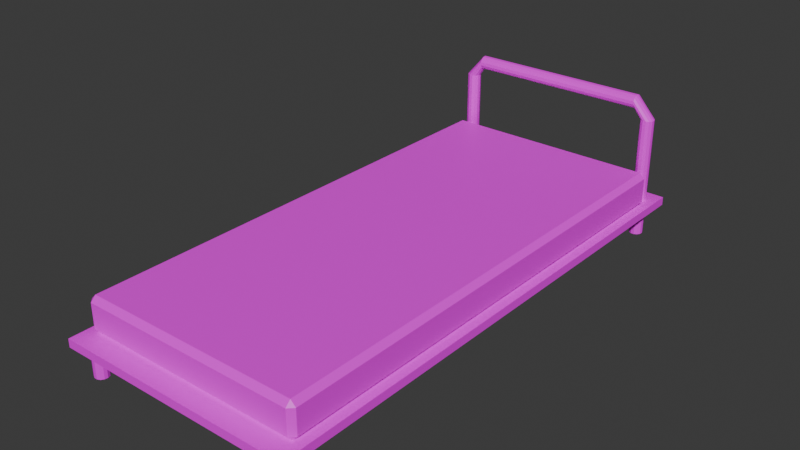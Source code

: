 # Source: bed.blend  (saved by Blender 4.2.66; exported with 4.5.12 LTS)
import bpy
from mathutils import Matrix  # noqa: F401  (used for matrix-valued properties, if any)

bpy.ops.wm.read_factory_settings(use_empty=True)
scene = bpy.context.scene
scene.name = 'Scene'

# ---- collections
col_collection = bpy.data.collections.new('Collection'); scene.collection.children.link(col_collection)

# ---- images (referenced by path relative to the original .blend; pixels are not part of the script)
import os
ASSET_DIR = os.environ.get("B2B_ASSET_DIR", "")  # directory of the original .blend (textures are referenced by path, not embedded)
HERE = os.path.dirname(os.path.abspath(__file__))  # packed textures are extracted next to this script under _unpacked/

def load_image(name, relpath, width, height, colorspace="sRGB"):
    """Load a texture the original file referenced (path relative to the .blend, or extracted next to this script)."""
    p = next((c for c in (os.path.join(HERE, relpath), os.path.join(ASSET_DIR, relpath)) if relpath and os.path.exists(c)), "")
    if p:
        img = bpy.data.images.load(p, check_existing=True)
        img.name = name
    else:  # same state as the original file: an image datablock whose file is absent (Cycles renders it pink)
        img = bpy.data.images.new(name, width, height)
        img.source = "FILE"
        img.filepath = "//" + (relpath or name)
    img.colorspace_settings.name = colorspace
    return img
img_rust_jpg = load_image('rust.jpg', 'rust.jpg', 1024, 1024, 'sRGB')
img_bed_jpg = load_image('bed.jpg', 'bed.jpg', 1024, 1024, 'sRGB')

# ---- materials (node trees are filled in below, after node groups)
mat_material = bpy.data.materials.new('Material')
mat_material.alpha_threshold = 0.0
mat_material.roughness = 0.5
mat_material.line_color = (0.0, 0.0, 0.0, 1.0)
mat_material_001 = bpy.data.materials.new('Material.001')

# ---- material node trees
mat_material.use_nodes = True; mat_material.node_tree.nodes.clear()
_N = mat_material.node_tree.nodes; _L = mat_material.node_tree.links
n0 = _N.new('ShaderNodeOutputMaterial'); n0.name = 'Material Output'; n0.location = (300, 300)
n1 = _N.new('ShaderNodeBsdfPrincipled'); n1.name = 'Principled BSDF'; n1.location = (10, 300)
n1.inputs[3].default_value = 1.45
n2 = _N.new('ShaderNodeTexImage'); n2.name = 'Image Texture'; n2.location = (-280, 271)
n2.image = img_rust_jpg
_L.new(n1.outputs[0], n0.inputs[0])
_L.new(n2.outputs[0], n1.inputs[0])
n0.is_active_output = True
mat_material_001.use_nodes = True; mat_material_001.node_tree.nodes.clear()
_N = mat_material_001.node_tree.nodes; _L = mat_material_001.node_tree.links
n0 = _N.new('ShaderNodeBsdfPrincipled'); n0.name = 'Principled BSDF'; n0.location = (10, 300)
n1 = _N.new('ShaderNodeOutputMaterial'); n1.name = 'Material Output'; n1.location = (300, 300)
n2 = _N.new('ShaderNodeTexImage'); n2.name = 'Image Texture'; n2.location = (-280, 271)
n2.image = img_bed_jpg
_L.new(n0.outputs[0], n1.inputs[0])
_L.new(n2.outputs[0], n0.inputs[0])
n1.is_active_output = True

# ---- world
world_world = bpy.data.worlds.new('World'); scene.world = world_world
world_world.use_nodes = True; world_world.node_tree.nodes.clear()
_N = world_world.node_tree.nodes; _L = world_world.node_tree.links
n0 = _N.new('ShaderNodeOutputWorld'); n0.name = 'World Output'; n0.location = (300, 300)
n1 = _N.new('ShaderNodeBackground'); n1.name = 'Background'; n1.location = (10, 300)
n1.inputs[0].default_value = (0.05088, 0.05088, 0.05088, 1.0)
_L.new(n1.outputs[0], n0.inputs[0])
n0.is_active_output = True
world_world.color = (0.05088, 0.05088, 0.05088)
world_world.sun_shadow_jitter_overblur = 0.0

# ---- meshes
me_cube_001 = bpy.data.meshes.new('Cube.001')
me_cube_001.from_pydata([(-6.191, -14.09, -1.339), (-6.191, -14.38, -1.046), (-6.484, -14.09, -1.046), (-6.191, -14.38, 0.369), (-6.191, -14.09, 0.6613), (-6.484, -14.09, 0.369), (-6.191, 13.52, -1.339), (-6.484, 13.52, -1.046), (-6.191, 13.82, -1.046), (-6.191, 13.52, 0.6613), (-6.191, 13.82, 0.369), (-6.484, 13.52, 0.369), (6.191, -14.09, -1.339), (6.484, -14.09, -1.046), (6.191, -14.38, -1.046), (6.191, -14.09, 0.6613), (6.191, -14.38, 0.369), (6.484, -14.09, 0.369), (6.191, 13.52, -1.339), (6.191, 13.82, -1.046), (6.484, 13.52, -1.046), (6.191, 13.52, 0.6613), (6.484, 13.52, 0.369), (6.191, 13.82, 0.369), (-5.276, 14.75, 4.418), (5.112, 14.75, 4.418), (-5.276, 14.7, 4.236), (5.112, 14.7, 4.236), (-5.276, 14.58, 4.096), (5.112, 14.58, 4.096), (-5.276, 14.4, 4.029), (5.112, 14.4, 4.029), (-5.276, 14.22, 4.052), (5.112, 14.22, 4.052), (-5.276, 14.06, 4.158), (5.112, 14.06, 4.158), (-5.276, 13.97, 4.324), (5.112, 13.97, 4.324), (-5.276, 13.97, 4.512), (5.112, 13.97, 4.512), (-5.276, 14.06, 4.678), (5.112, 14.06, 4.678), (-5.276, 14.22, 4.784), (5.112, 14.22, 4.784), (-5.276, 14.4, 4.807), (5.112, 14.4, 4.807), (-5.276, 14.58, 4.74), (5.112, 14.58, 4.74), (-5.276, 14.7, 4.6), (5.112, 14.7, 4.6), (-5.987, 14.75, -1.451), (-5.987, 14.75, 3.535), (-5.805, 14.7, -1.451), (-5.805, 14.7, 3.535), (-5.665, 14.58, -1.451), (-5.665, 14.58, 3.535), (-5.598, 14.4, -1.451), (-5.598, 14.4, 3.535), (-5.621, 14.22, -1.451), (-5.621, 14.22, 3.535), (-5.727, 14.06, -1.451), (-5.727, 14.06, 3.535), (-5.893, 13.97, -1.451), (-5.893, 13.97, 3.535), (-6.081, 13.97, -1.451), (-6.081, 13.97, 3.535), (-6.247, 14.06, -1.451), (-6.247, 14.06, 3.535), (-6.353, 14.22, -1.451), (-6.353, 14.22, 3.535), (-6.376, 14.4, -1.451), (-6.376, 14.4, 3.535), (-6.309, 14.58, -1.451), (-6.309, 14.58, 3.535), (-6.169, 14.7, -1.451), (-6.169, 14.7, 3.535), (5.879, 14.75, -1.451), (5.879, 14.75, 3.535), (6.061, 14.7, -1.451), (6.061, 14.7, 3.535), (6.201, 14.58, -1.451), (6.201, 14.58, 3.535), (6.268, 14.4, -1.451), (6.268, 14.4, 3.535), (6.245, 14.22, -1.451), (6.245, 14.22, 3.535), (6.138, 14.06, -1.451), (6.138, 14.06, 3.535), (5.972, 13.97, -1.451), (5.972, 13.97, 3.535), (5.785, 13.97, -1.451), (5.785, 13.97, 3.535), (5.619, 14.06, -1.451), (5.619, 14.06, 3.535), (5.512, 14.22, -1.451), (5.512, 14.22, 3.535), (5.49, 14.4, -1.451), (5.49, 14.4, 3.535), (5.556, 14.58, -1.451), (5.556, 14.58, 3.535), (5.697, 14.7, -1.451), (5.697, 14.7, 3.535), (-5.987, 14.75, -3.443), (-5.987, 14.75, -1.662), (-5.805, 14.7, -3.443), (-5.805, 14.7, -1.662), (-5.665, 14.58, -3.443), (-5.665, 14.58, -1.662), (-5.598, 14.4, -3.443), (-5.598, 14.4, -1.662), (-5.621, 14.22, -3.443), (-5.621, 14.22, -1.662), (-5.727, 14.06, -3.443), (-5.727, 14.06, -1.662), (-5.893, 13.97, -3.443), (-5.893, 13.97, -1.662), (-6.081, 13.97, -3.443), (-6.081, 13.97, -1.662), (-6.247, 14.06, -3.443), (-6.247, 14.06, -1.662), (-6.353, 14.22, -3.443), (-6.353, 14.22, -1.662), (-6.376, 14.4, -3.443), (-6.376, 14.4, -1.662), (-6.309, 14.58, -3.443), (-6.309, 14.58, -1.662), (-6.169, 14.7, -3.443), (-6.169, 14.7, -1.662), (6.857, 15.39, -1.331), (6.857, 15.39, -1.808), (6.857, -15.39, -1.331), (6.857, -15.39, -1.808), (-6.857, 15.39, -1.331), (-6.857, 15.39, -1.808), (-6.857, -15.39, -1.331), (-6.857, -15.39, -1.808), (-5.987, -14.07, -3.443), (-5.987, -14.07, -1.662), (-5.805, -14.12, -3.443), (-5.805, -14.12, -1.662), (-5.665, -14.24, -3.443), (-5.665, -14.24, -1.662), (-5.598, -14.42, -3.443), (-5.598, -14.42, -1.662), (-5.621, -14.6, -3.443), (-5.621, -14.6, -1.662), (-5.727, -14.76, -3.443), (-5.727, -14.76, -1.662), (-5.893, -14.84, -3.443), (-5.893, -14.84, -1.662), (-6.081, -14.84, -3.443), (-6.081, -14.84, -1.662), (-6.247, -14.76, -3.443), (-6.247, -14.76, -1.662), (-6.353, -14.6, -3.443), (-6.353, -14.6, -1.662), (-6.376, -14.42, -3.443), (-6.376, -14.42, -1.662), (-6.309, -14.24, -3.443), (-6.309, -14.24, -1.662), (-6.169, -14.12, -3.443), (-6.169, -14.12, -1.662), (5.879, -14.07, -3.443), (5.879, -14.07, -1.662), (6.061, -14.12, -3.443), (6.061, -14.12, -1.662), (6.201, -14.24, -3.443), (6.201, -14.24, -1.662), (6.268, -14.42, -3.443), (6.268, -14.42, -1.662), (6.245, -14.6, -3.443), (6.245, -14.6, -1.662), (6.138, -14.76, -3.443), (6.138, -14.76, -1.662), (5.972, -14.84, -3.443), (5.972, -14.84, -1.662), (5.785, -14.84, -3.443), (5.785, -14.84, -1.662), (5.619, -14.76, -3.443), (5.619, -14.76, -1.662), (5.512, -14.6, -3.443), (5.512, -14.6, -1.662), (5.49, -14.42, -3.443), (5.49, -14.42, -1.662), (5.556, -14.24, -3.443), (5.556, -14.24, -1.662), (5.697, -14.12, -3.443), (5.697, -14.12, -1.662), (5.879, 14.75, -3.443), (5.879, 14.75, -1.662), (6.061, 14.7, -3.443), (6.061, 14.7, -1.662), (6.201, 14.58, -3.443), (6.201, 14.58, -1.662), (6.268, 14.4, -3.443), (6.268, 14.4, -1.662), (6.245, 14.22, -3.443), (6.245, 14.22, -1.662), (6.138, 14.06, -3.443), (6.138, 14.06, -1.662), (5.972, 13.97, -3.443), (5.972, 13.97, -1.662), (5.785, 13.97, -3.443), (5.785, 13.97, -1.662), (5.619, 14.06, -3.443), (5.619, 14.06, -1.662), (5.512, 14.22, -3.443), (5.512, 14.22, -1.662), (5.49, 14.4, -3.443), (5.49, 14.4, -1.662), (5.556, 14.58, -3.443), (5.556, 14.58, -1.662), (5.697, 14.7, -3.443), (5.697, 14.7, -1.662)], [], [(14, 16, 3, 1), (20, 22, 17, 13), (21, 9, 4, 15), (2, 5, 11, 7), (8, 10, 23, 19), (0, 1, 2), (3, 4, 5), (6, 7, 8), (9, 10, 11), (12, 13, 14), (15, 16, 17), (18, 19, 20), (21, 22, 23), (6, 0, 2, 7), (1, 3, 5, 2), (4, 9, 11, 5), (10, 8, 7, 11), (18, 6, 8, 19), (9, 21, 23, 10), (22, 20, 19, 23), (12, 18, 20, 13), (21, 15, 17, 22), (16, 14, 13, 17), (0, 12, 14, 1), (15, 4, 3, 16), (6, 18, 12, 0), (24, 25, 27, 26), (26, 27, 29, 28), (28, 29, 31, 30), (30, 31, 33, 32), (32, 33, 35, 34), (34, 35, 37, 36), (36, 37, 39, 38), (38, 39, 41, 40), (40, 41, 43, 42), (42, 43, 45, 44), (44, 45, 47, 46), (46, 47, 49, 48), (48, 49, 25, 24), (75, 73, 46, 48), (50, 51, 53, 52), (52, 53, 55, 54), (54, 55, 57, 56), (56, 57, 59, 58), (58, 59, 61, 60), (60, 61, 63, 62), (62, 63, 65, 64), (64, 65, 67, 66), (66, 67, 69, 68), (68, 69, 71, 70), (70, 71, 73, 72), (51, 75, 48, 24), (72, 73, 75, 74), (74, 75, 51, 50), (50, 52, 54, 56, 58, 60, 62, 64, 66, 68, 70, 72, 74), (76, 77, 79, 78), (78, 79, 81, 80), (80, 81, 83, 82), (82, 83, 85, 84), (84, 85, 87, 86), (86, 87, 89, 88), (88, 89, 91, 90), (90, 91, 93, 92), (92, 93, 95, 94), (94, 95, 97, 96), (96, 97, 99, 98), (98, 99, 101, 100), (100, 101, 77, 76), (76, 78, 80, 82, 84, 86, 88, 90, 92, 94, 96, 98, 100), (101, 99, 29, 27), (99, 97, 31, 29), (97, 95, 33, 31), (95, 93, 35, 33), (93, 91, 37, 35), (91, 89, 39, 37), (89, 87, 41, 39), (87, 85, 43, 41), (85, 83, 45, 43), (83, 81, 47, 45), (81, 79, 49, 47), (79, 77, 25, 49), (77, 101, 27, 25), (73, 71, 44, 46), (71, 69, 42, 44), (69, 67, 40, 42), (67, 65, 38, 40), (65, 63, 36, 38), (63, 61, 34, 36), (61, 59, 32, 34), (59, 57, 30, 32), (57, 55, 28, 30), (55, 53, 26, 28), (53, 51, 24, 26), (102, 103, 105, 104), (104, 105, 107, 106), (106, 107, 109, 108), (108, 109, 111, 110), (110, 111, 113, 112), (112, 113, 115, 114), (114, 115, 117, 116), (116, 117, 119, 118), (118, 119, 121, 120), (120, 121, 123, 122), (122, 123, 125, 124), (105, 103, 127, 125, 123, 121, 119, 117, 115, 113, 111, 109, 107), (124, 125, 127, 126), (126, 127, 103, 102), (102, 104, 106, 108, 110, 112, 114, 116, 118, 120, 122, 124, 126), (128, 132, 134, 130), (131, 130, 134, 135), (135, 134, 132, 133), (133, 129, 131, 135), (129, 128, 130, 131), (133, 132, 128, 129), (136, 137, 139, 138), (138, 139, 141, 140), (140, 141, 143, 142), (142, 143, 145, 144), (144, 145, 147, 146), (146, 147, 149, 148), (148, 149, 151, 150), (150, 151, 153, 152), (152, 153, 155, 154), (154, 155, 157, 156), (156, 157, 159, 158), (139, 137, 161, 159, 157, 155, 153, 151, 149, 147, 145, 143, 141), (158, 159, 161, 160), (160, 161, 137, 136), (136, 138, 140, 142, 144, 146, 148, 150, 152, 154, 156, 158, 160), (162, 163, 165, 164), (164, 165, 167, 166), (166, 167, 169, 168), (168, 169, 171, 170), (170, 171, 173, 172), (172, 173, 175, 174), (174, 175, 177, 176), (176, 177, 179, 178), (178, 179, 181, 180), (180, 181, 183, 182), (182, 183, 185, 184), (165, 163, 187, 185, 183, 181, 179, 177, 175, 173, 171, 169, 167), (184, 185, 187, 186), (186, 187, 163, 162), (162, 164, 166, 168, 170, 172, 174, 176, 178, 180, 182, 184, 186), (188, 189, 191, 190), (190, 191, 193, 192), (192, 193, 195, 194), (194, 195, 197, 196), (196, 197, 199, 198), (198, 199, 201, 200), (200, 201, 203, 202), (202, 203, 205, 204), (204, 205, 207, 206), (206, 207, 209, 208), (208, 209, 211, 210), (191, 189, 213, 211, 209, 207, 205, 203, 201, 199, 197, 195, 193), (210, 211, 213, 212), (212, 213, 189, 188), (188, 190, 192, 194, 196, 198, 200, 202, 204, 206, 208, 210, 212)])
me_cube_001.polygons.foreach_set('material_index', [1, 1, 1, 1, 1, 1, 1, 1, 1, 1, 1, 1, 1, 1, 1, 1, 1, 1, 1, 1, 1, 1, 1, 1, 1, 0, 0, 0, 0, 0, 0, 0, 0, 0, 0, 0, 0, 0, 0, 0, 0, 0, 0, 0, 0, 0, 0, 0, 0, 0, 0, 0, 0, 0, 0, 0, 0, 0, 0, 0, 0, 0, 0, 0, 0, 0, 0, 0, 0, 0, 0, 0, 0, 0, 0, 0, 0, 0, 0, 0, 0, 0, 0, 0, 0, 0, 0, 0, 0, 0, 0, 0, 0, 0, 0, 0, 0, 0, 0, 0, 0, 0, 0, 0, 0, 0, 0, 0, 0, 0, 0, 0, 0, 0, 0, 0, 0, 0, 0, 0, 0, 0, 0, 0, 0, 0, 0, 0, 0, 0, 0, 0, 0, 0, 0, 0, 0, 0, 0, 0, 0, 0, 0, 0, 0, 0, 0, 0, 0, 0, 0, 0, 0, 0, 0, 0, 0, 0, 0])
_uv = me_cube_001.uv_layers.new(name='UVMap')
_uv.uv.foreach_set('vector', [0.4144, 0.4495, 0.4039, 0.4495, 0.4039, 0.01037, 0.4144, 0.01037, 0.3798, 0.9896, 0.3649, 0.9896, 0.3649, 0.01037, 0.3798, 0.01037, 0.8273, 1.507e-07, 0.8273, 1.0, 0.1667, 1.0, 0.1667, 3.851e-08, 0.4008, 0.9896, 0.3859, 0.9896, 0.3859, 0.01037, 0.4008, 0.01037, 0.4144, 0.9095, 0.4039, 0.9095, 0.4039, 0.4703, 0.4144, 0.4703, 0.4188, 0.01037, 0.4144, 0.01037, 0.4166, 8.629e-09, 0.3859, 1.0, 0.3829, 0.9896, 0.3859, 0.9896, 0.4188, 0.9095, 0.4166, 0.9198, 0.4144, 0.9095, 0.3829, 0.01037, 0.3859, 3.425e-09, 0.3859, 0.01037, 0.4188, 0.4495, 0.4166, 0.4599, 0.4144, 0.4495, 0.3619, 0.01037, 0.3649, 6.75e-08, 0.3649, 0.01037, 0.4188, 0.4703, 0.4144, 0.4703, 0.4166, 0.4599, 0.3619, 0.9896, 0.3649, 0.9896, 0.3649, 1.0, 0.4039, 0.01037, 0.4039, 0.9896, 0.4008, 0.9896, 0.4008, 0.01037, 0.4008, 1.0, 0.3859, 1.0, 0.3859, 0.9896, 0.4008, 0.9896, 0.3829, 0.9896, 0.3829, 0.01037, 0.3859, 0.01037, 0.3859, 0.9896, 0.3859, 3.425e-09, 0.4008, 5.952e-09, 0.4008, 0.01037, 0.3859, 0.01037, 0.4188, 0.4703, 0.4188, 0.9095, 0.4144, 0.9095, 0.4144, 0.4703, 0.1667, 0.6598, 0.3619, 0.6598, 0.3619, 0.6667, 0.1667, 0.6667, 0.3649, 0.9896, 0.3798, 0.9896, 0.3798, 1.0, 0.3649, 1.0, 0.3829, 0.01037, 0.3829, 0.9896, 0.3798, 0.9896, 0.3798, 0.01037, 0.3619, 0.9896, 0.3619, 0.01037, 0.3649, 0.01037, 0.3649, 0.9896, 0.3649, 6.75e-08, 0.3798, 7.003e-08, 0.3798, 0.01037, 0.3649, 0.01037, 0.4188, 0.01037, 0.4188, 0.4495, 0.4144, 0.4495, 0.4144, 0.01037, 0.3619, 0.006911, 0.1667, 0.006911, 0.1667, 0.0, 0.3619, 0.0, 0.1306, 0.5026, 0.3694, 0.5026, 0.3694, 0.7474, 0.1306, 0.7474, 1.0, 0.5, 1.0, 1.0, 0.9231, 1.0, 0.9231, 0.5, 0.9231, 0.5, 0.9231, 1.0, 0.8462, 1.0, 0.8462, 0.5, 0.8462, 0.5, 0.8462, 1.0, 0.7692, 1.0, 0.7692, 0.5, 0.5374, 0.5317, 0.3685, 0.5317, 0.3685, 0.5271, 0.5374, 0.5271, 0.5374, 0.5271, 0.3685, 0.5271, 0.3685, 0.5232, 0.5374, 0.5232, 0.3527, 0.5158, 0.1838, 0.5158, 0.1838, 0.5117, 0.3527, 0.5117, 0.3527, 0.5117, 0.1838, 0.5117, 0.1838, 0.5072, 0.3527, 0.5072, 0.3527, 0.5072, 0.1838, 0.5072, 0.1838, 0.5031, 0.3527, 0.5031, 0.5374, 0.5232, 0.3685, 0.5232, 0.3685, 0.5193, 0.5374, 0.5193, 0.5374, 0.5193, 0.3685, 0.5193, 0.3685, 0.5148, 0.5374, 0.5148, 0.2308, 0.5, 0.2308, 1.0, 0.1538, 1.0, 0.1538, 0.5, 0.1538, 0.5, 0.1538, 1.0, 0.07692, 1.0, 0.07692, 0.5, 0.07692, 0.5, 0.07692, 1.0, 4.47e-08, 1.0, 4.47e-08, 0.5, 0.07692, 1.0, 0.1538, 1.0, 0.1538, 0.5, 0.07692, 0.5, 1.0, 0.5, 1.0, 1.0, 0.9231, 1.0, 0.9231, 0.5, 0.9231, 0.5, 0.9231, 1.0, 0.8462, 1.0, 0.8462, 0.5, 0.8462, 0.5, 0.8462, 1.0, 0.7692, 1.0, 0.7692, 0.5, 0.5276, 0.5456, 0.486, 0.5446, 0.486, 0.5377, 0.5277, 0.5387, 0.5277, 0.5387, 0.486, 0.5377, 0.4861, 0.5317, 0.5277, 0.5327, 0.3601, 0.6249, 0.3601, 0.531, 0.3628, 0.531, 0.3628, 0.6249, 0.3628, 0.6249, 0.3628, 0.531, 0.3658, 0.531, 0.3658, 0.6249, 0.3658, 0.6249, 0.3658, 0.531, 0.3685, 0.531, 0.3685, 0.6249, 0.4793, 0.5456, 0.4376, 0.5443, 0.4377, 0.5385, 0.4793, 0.5398, 0.4793, 0.5398, 0.4377, 0.5385, 0.4377, 0.5317, 0.4793, 0.5329, 0.2308, 0.5, 0.2308, 1.0, 0.1538, 1.0, 0.1538, 0.5, 4.47e-08, 1.0, 0.07692, 1.0, 0.07692, 0.5, 4.47e-08, 0.5, 0.1538, 0.5, 0.1538, 1.0, 0.07692, 1.0, 0.07692, 0.5, 0.07692, 0.5, 0.07692, 1.0, 4.47e-08, 1.0, 4.47e-08, 0.5, 0.75, 0.49, 0.8615, 0.4625, 0.9475, 0.3863, 0.9883, 0.2789, 0.9744, 0.1649, 0.9091, 0.07036, 0.8074, 0.01697, 0.6926, 0.01697, 0.5909, 0.07036, 0.5256, 0.1649, 0.5117, 0.2789, 0.5525, 0.3863, 0.6385, 0.4625, 1.0, 0.5, 1.0, 1.0, 0.9231, 1.0, 0.9231, 0.5, 0.9231, 0.5, 0.9231, 1.0, 0.8462, 1.0, 0.8462, 0.5, 0.8462, 0.5, 0.8462, 1.0, 0.7692, 1.0, 0.7692, 0.5, 0.3685, 0.5346, 0.4101, 0.5317, 0.4102, 0.5385, 0.3686, 0.5414, 0.3686, 0.5414, 0.4102, 0.5385, 0.4103, 0.5445, 0.3687, 0.5475, 0.1671, 0.6249, 0.1671, 0.531, 0.1698, 0.531, 0.1698, 0.6249, 0.1698, 0.6249, 0.1698, 0.531, 0.1729, 0.531, 0.1729, 0.6249, 0.1729, 0.6249, 0.1729, 0.531, 0.1756, 0.531, 0.1756, 0.6249, 0.4793, 0.5462, 0.521, 0.5456, 0.521, 0.5514, 0.4793, 0.552, 0.4793, 0.552, 0.521, 0.5514, 0.521, 0.5583, 0.4794, 0.5589, 0.2308, 0.5, 0.2308, 1.0, 0.1538, 1.0, 0.1538, 0.5, 0.1538, 0.5, 0.1538, 1.0, 0.07692, 1.0, 0.07692, 0.5, 0.07692, 0.5, 0.07692, 1.0, 4.47e-08, 1.0, 4.47e-08, 0.5, 0.75, 0.49, 0.8615, 0.4625, 0.9475, 0.3863, 0.9883, 0.2789, 0.9744, 0.1649, 0.9091, 0.07036, 0.8074, 0.01697, 0.6926, 0.01697, 0.5909, 0.07036, 0.5256, 0.1649, 0.5117, 0.2789, 0.5525, 0.3863, 0.6385, 0.4625, 0.07692, 1.0, 0.1538, 1.0, 0.8462, 1.0, 0.9231, 1.0, 0.1538, 1.0, 0.2308, 1.0, 0.7692, 1.0, 0.8462, 1.0, 0.521, 0.5583, 0.521, 0.5514, 0.5266, 0.5521, 0.5263, 0.5589, 0.521, 0.5514, 0.521, 0.5456, 0.5277, 0.5464, 0.5266, 0.5521, 0.1756, 0.531, 0.1729, 0.531, 0.1838, 0.5117, 0.1838, 0.5158, 0.1729, 0.531, 0.1698, 0.531, 0.1838, 0.5072, 0.1838, 0.5117, 0.1698, 0.531, 0.1671, 0.531, 0.1838, 0.5031, 0.1838, 0.5072, 0.4103, 0.5445, 0.4102, 0.5385, 0.4238, 0.5418, 0.4227, 0.5475, 0.4102, 0.5385, 0.4101, 0.5317, 0.4239, 0.5349, 0.4238, 0.5418, 0.7692, 1.0, 0.8462, 1.0, 0.1538, 1.0, 0.2308, 1.0, 0.8462, 1.0, 0.9231, 1.0, 0.07692, 1.0, 0.1538, 1.0, 0.9231, 1.0, 1.0, 1.0, 4.47e-08, 1.0, 0.07692, 1.0, 4.47e-08, 1.0, 0.07692, 1.0, 0.9231, 1.0, 1.0, 1.0, 0.1538, 1.0, 0.2308, 1.0, 0.2308, 0.5, 0.1538, 0.5, 0.4377, 0.5317, 0.4377, 0.5385, 0.4241, 0.5399, 0.4239, 0.5331, 0.4377, 0.5385, 0.4376, 0.5443, 0.4253, 0.5456, 0.4241, 0.5399, 0.3685, 0.531, 0.3658, 0.531, 0.3527, 0.5072, 0.3527, 0.5031, 0.3658, 0.531, 0.3628, 0.531, 0.3527, 0.5117, 0.3527, 0.5072, 0.3628, 0.531, 0.3601, 0.531, 0.3527, 0.5158, 0.3527, 0.5117, 0.4861, 0.5317, 0.486, 0.5377, 0.4805, 0.5388, 0.4793, 0.5331, 0.486, 0.5377, 0.486, 0.5446, 0.4807, 0.5456, 0.4805, 0.5388, 0.7692, 1.0, 0.8462, 1.0, 0.8462, 0.5, 0.7692, 0.5, 0.8462, 1.0, 0.9231, 1.0, 0.9231, 0.5, 0.8462, 0.5, 0.9231, 1.0, 1.0, 1.0, 1.0, 0.5, 0.9231, 0.5, 1.0, 0.5, 1.0, 1.0, 0.9231, 1.0, 0.9231, 0.5, 0.9231, 0.5, 0.9231, 1.0, 0.8462, 1.0, 0.8462, 0.5, 0.8462, 0.5, 0.8462, 1.0, 0.7692, 1.0, 0.7692, 0.5, 0.547, 0.5446, 0.5277, 0.5446, 0.5277, 0.5377, 0.547, 0.5377, 0.547, 0.5377, 0.5277, 0.5377, 0.5277, 0.5317, 0.547, 0.5317, 0.3878, 0.5665, 0.3685, 0.5665, 0.3685, 0.5604, 0.3878, 0.5604, 0.3878, 0.5604, 0.3685, 0.5604, 0.3685, 0.5536, 0.3878, 0.5536, 0.3878, 0.5536, 0.3685, 0.5536, 0.3685, 0.5475, 0.3878, 0.5475, 0.4239, 0.5647, 0.4432, 0.5647, 0.4432, 0.5705, 0.4239, 0.5705, 0.4239, 0.5705, 0.4432, 0.5705, 0.4432, 0.5774, 0.4239, 0.5774, 0.2308, 0.5, 0.2308, 1.0, 0.1538, 1.0, 0.1538, 0.5, 0.3615, 0.4625, 0.25, 0.49, 0.1385, 0.4625, 0.05248, 0.3863, 0.01175, 0.2789, 0.0256, 0.1649, 0.09085, 0.07036, 0.1926, 0.01697, 0.3074, 0.01697, 0.4091, 0.07036, 0.4744, 0.1649, 0.4883, 0.2789, 0.4475, 0.3863, 0.1538, 0.5, 0.1538, 1.0, 0.07692, 1.0, 0.07692, 0.5, 0.07692, 0.5, 0.07692, 1.0, 4.47e-08, 1.0, 4.47e-08, 0.5, 0.4134, 0.5663, 0.4104, 0.5652, 0.4081, 0.5622, 0.4071, 0.5579, 0.4074, 0.5534, 0.4092, 0.5496, 0.4119, 0.5475, 0.4149, 0.5475, 0.4176, 0.5496, 0.4193, 0.5534, 0.4197, 0.5579, 0.4186, 0.5622, 0.4163, 0.5652, 0.5002, 0.5031, 0.5002, 1.275e-08, 0.8329, 7.44e-09, 0.8329, 0.5031, 0.3685, 0.5148, 0.3685, 0.5031, 0.5915, 0.5031, 0.5915, 0.5148, 0.1671, 0.6366, 0.1671, 0.6249, 0.6671, 0.6249, 0.6671, 0.6366, 0.5002, 4.104e-08, 0.5002, 0.5031, 0.1671, 0.5031, 0.1671, 5.25e-08, 0.1671, 0.6482, 0.1671, 0.6366, 0.6652, 0.6366, 0.6652, 0.6482, 0.375, 0.25, 0.625, 0.25, 0.625, 0.5, 0.375, 0.5, 1.0, 0.5, 1.0, 1.0, 0.9231, 1.0, 0.9231, 0.5, 0.9231, 0.5, 0.9231, 1.0, 0.8462, 1.0, 0.8462, 0.5, 0.8462, 0.5, 0.8462, 1.0, 0.7692, 1.0, 0.7692, 0.5, 0.4986, 0.5718, 0.4793, 0.5718, 0.4793, 0.5649, 0.4986, 0.5649, 0.4986, 0.5649, 0.4793, 0.5649, 0.4793, 0.5589, 0.4986, 0.5589, 0.4432, 0.5647, 0.4239, 0.5647, 0.4239, 0.5586, 0.4432, 0.5586, 0.4432, 0.5586, 0.4239, 0.5586, 0.4239, 0.5517, 0.4432, 0.5517, 0.4432, 0.5517, 0.4239, 0.5517, 0.4239, 0.5456, 0.4432, 0.5456, 0.547, 0.5773, 0.5277, 0.5773, 0.5277, 0.5715, 0.547, 0.5715, 0.547, 0.5715, 0.5277, 0.5715, 0.5277, 0.5646, 0.547, 0.5646, 0.2308, 0.5, 0.2308, 1.0, 0.1538, 1.0, 0.1538, 0.5, 0.3615, 0.4625, 0.25, 0.49, 0.1385, 0.4625, 0.05248, 0.3863, 0.01175, 0.2789, 0.0256, 0.1649, 0.09085, 0.07036, 0.1926, 0.01697, 0.3074, 0.01697, 0.4091, 0.07036, 0.4744, 0.1649, 0.4883, 0.2789, 0.4475, 0.3863, 0.1538, 0.5, 0.1538, 1.0, 0.07692, 1.0, 0.07692, 0.5, 0.07692, 0.5, 0.07692, 1.0, 4.47e-08, 1.0, 4.47e-08, 0.5, 0.75, 0.49, 0.8615, 0.4625, 0.9475, 0.3863, 0.9883, 0.2789, 0.9744, 0.1649, 0.9091, 0.07036, 0.8074, 0.01697, 0.6926, 0.01697, 0.5909, 0.07036, 0.5256, 0.1649, 0.5117, 0.2789, 0.5525, 0.3863, 0.6385, 0.4625, 1.0, 0.5, 1.0, 1.0, 0.9231, 1.0, 0.9231, 0.5, 0.9231, 0.5, 0.9231, 1.0, 0.8462, 1.0, 0.8462, 0.5, 0.8462, 0.5, 0.8462, 1.0, 0.7692, 1.0, 0.7692, 0.5, 0.5179, 0.5718, 0.4986, 0.5718, 0.4986, 0.5649, 0.5179, 0.5649, 0.5179, 0.5649, 0.4986, 0.5649, 0.4986, 0.5589, 0.5179, 0.5589, 0.4071, 0.5665, 0.3878, 0.5665, 0.3878, 0.5604, 0.4071, 0.5604, 0.4071, 0.5604, 0.3878, 0.5604, 0.3878, 0.5536, 0.4071, 0.5536, 0.4071, 0.5536, 0.3878, 0.5536, 0.3878, 0.5475, 0.4071, 0.5475, 0.4432, 0.5647, 0.4625, 0.5647, 0.4625, 0.5705, 0.4432, 0.5705, 0.4432, 0.5705, 0.4625, 0.5705, 0.4625, 0.5774, 0.4432, 0.5774, 0.2308, 0.5, 0.2308, 1.0, 0.1538, 1.0, 0.1538, 0.5, 0.3615, 0.4625, 0.25, 0.49, 0.1385, 0.4625, 0.05248, 0.3863, 0.01175, 0.2789, 0.0256, 0.1649, 0.09085, 0.07036, 0.1926, 0.01697, 0.3074, 0.01697, 0.4091, 0.07036, 0.4744, 0.1649, 0.4883, 0.2789, 0.4475, 0.3863, 0.1538, 0.5, 0.1538, 1.0, 0.07692, 1.0, 0.07692, 0.5, 0.07692, 0.5, 0.07692, 1.0, 4.47e-08, 1.0, 4.47e-08, 0.5, 0.75, 0.49, 0.8615, 0.4625, 0.9475, 0.3863, 0.9883, 0.2789, 0.9744, 0.1649, 0.9091, 0.07036, 0.8074, 0.01697, 0.6926, 0.01697, 0.5909, 0.07036, 0.5256, 0.1649, 0.5117, 0.2789, 0.5525, 0.3863, 0.6385, 0.4625, 1.0, 0.5, 1.0, 1.0, 0.9231, 1.0, 0.9231, 0.5, 0.9231, 0.5, 0.9231, 1.0, 0.8462, 1.0, 0.8462, 0.5, 0.8462, 0.5, 0.8462, 1.0, 0.7692, 1.0, 0.7692, 0.5, 0.7692, 0.5, 0.7692, 1.0, 0.6923, 1.0, 0.6923, 0.5, 0.6923, 0.5, 0.6923, 1.0, 0.6154, 1.0, 0.6154, 0.5, 0.4625, 0.5647, 0.4432, 0.5647, 0.4432, 0.5586, 0.4625, 0.5586, 0.4625, 0.5586, 0.4432, 0.5586, 0.4432, 0.5517, 0.4625, 0.5517, 0.4625, 0.5517, 0.4432, 0.5517, 0.4432, 0.5456, 0.4625, 0.5456, 0.547, 0.5646, 0.5277, 0.5646, 0.5277, 0.5588, 0.547, 0.5588, 0.547, 0.5588, 0.5277, 0.5588, 0.5277, 0.5519, 0.547, 0.5519, 0.547, 0.5519, 0.5277, 0.5519, 0.5277, 0.5456, 0.547, 0.5456, 0.3615, 0.4625, 0.25, 0.49, 0.1385, 0.4625, 0.05248, 0.3863, 0.01175, 0.2789, 0.0256, 0.1649, 0.09085, 0.07036, 0.1926, 0.01697, 0.3074, 0.01697, 0.4091, 0.07036, 0.4744, 0.1649, 0.4883, 0.2789, 0.4475, 0.3863, 0.1538, 0.5, 0.1538, 1.0, 0.07692, 1.0, 0.07692, 0.5, 0.07692, 0.5, 0.07692, 1.0, 4.47e-08, 1.0, 4.47e-08, 0.5, 0.4688, 0.5645, 0.4658, 0.5634, 0.4636, 0.5603, 0.4625, 0.5561, 0.4628, 0.5515, 0.4646, 0.5478, 0.4673, 0.5456, 0.4703, 0.5456, 0.473, 0.5478, 0.4748, 0.5515, 0.4751, 0.5561, 0.474, 0.5603, 0.4718, 0.5634])
me_cube_001.materials.append(mat_material)
me_cube_001.materials.append(mat_material_001)
me_cube_001.update()

# ---- objects
ob_cube = bpy.data.objects.new('Cube', me_cube_001)

# ---- transforms, parenting, visibility, modifiers, constraints
ob_cube.location = (0.0, 0.0, 0.921)
ob_cube.scale = (0.5867, 0.5867, 0.5867)

# ---- collection membership
col_collection.objects.link(ob_cube)

# ---- scene / render settings (as saved in the file)
scene.frame_start = 1; scene.frame_end = 250; scene.frame_set(1)
scene.render.engine = 'BLENDER_EEVEE_NEXT'
bpy.context.view_layer.update()

# ---- added for rendering (the .blend has no active camera and no usable light): camera, sun
cam_auto = bpy.data.cameras.new('AutoCamera')
cam_auto.lens = 50.0
cam_auto.sensor_width = 36.0
cam_auto.clip_end = 1000.0
ob_auto_camera = bpy.data.objects.new('AutoCamera', cam_auto)
scene.collection.objects.link(ob_auto_camera)
ob_auto_camera.location = (18.8352, -22.6023, 16.3894)
ob_auto_camera.rotation_euler = (1.09748, -7.21219e-08, 0.694738)
scene.camera = ob_auto_camera
light_auto_sun = bpy.data.lights.new('AutoSun', 'SUN')
light_auto_sun.energy = 3.0
light_auto_sun.angle = 0.0523599
ob_auto_sun = bpy.data.objects.new('AutoSun', light_auto_sun)
scene.collection.objects.link(ob_auto_sun)
ob_auto_sun.rotation_euler = (0.872665, 0.174533, 0.523599)
bpy.context.view_layer.update()

